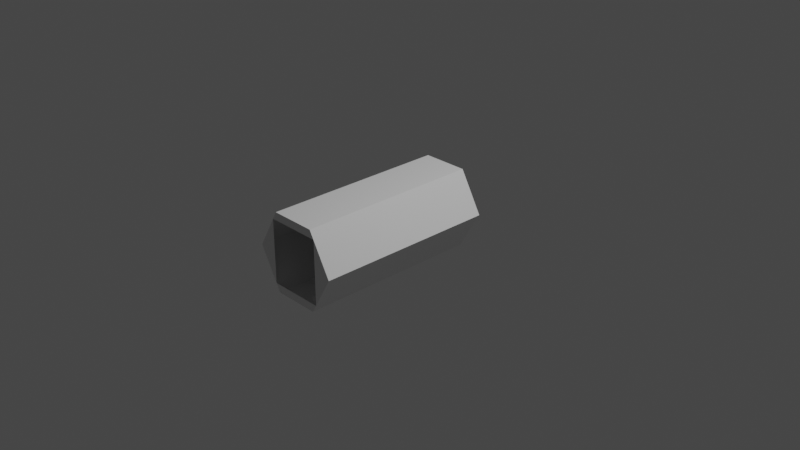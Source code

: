 # Source: KD-ST2002-IVA.blend  (saved by Blender 3.1.7; exported with 4.5.12 LTS)
import bpy
from mathutils import Matrix  # noqa: F401  (used for matrix-valued properties, if any)

bpy.ops.wm.read_factory_settings(use_empty=True)
scene = bpy.context.scene
scene.name = 'Scene'

# ---- collections
col_collection = bpy.data.collections.new('Collection'); scene.collection.children.link(col_collection)

# ---- world
world_world = bpy.data.worlds.new('World'); scene.world = world_world
world_world.use_nodes = True; world_world.node_tree.nodes.clear()
_N = world_world.node_tree.nodes; _L = world_world.node_tree.links
n0 = _N.new('ShaderNodeOutputWorld'); n0.name = 'World Output'; n0.location = (300, 300)
n1 = _N.new('ShaderNodeBackground'); n1.name = 'Background'; n1.location = (10, 300)
n1.inputs[0].default_value = (0.05088, 0.05088, 0.05088, 1.0)
_L.new(n1.outputs[0], n0.inputs[0])
n0.is_active_output = True
world_world.color = (0.05088, 0.05088, 0.05088)
world_world.use_sun_shadow = False
world_world.sun_shadow_jitter_overblur = 0.0

# ---- cameras
cam_camera = bpy.data.cameras.new('Camera')
cam_camera.clip_end = 100.0
cam_camera.ortho_scale = 7.314

# ---- lights
light_light = bpy.data.lights.new('Light', 'POINT')
light_light.transmission_factor = 0.0
light_light.energy = 1000.0
light_light.shadow_soft_size = 0.1
light_light.shadow_maximum_resolution = 0.006
light_light.use_absolute_resolution = True

# ---- meshes
me_shellcollider_collider = bpy.data.meshes.new('shellCollider.collider')
me_shellcollider_collider.from_pydata([(0.25, 0.433, 1.35), (-0.25, 0.433, 1.35), (-0.25, 0.433, -0.65), (0.25, 0.433, -0.65), (-0.3, 0.3464, 1.35), (-0.5, 1.142e-07, 1.35), (-0.5, -2.015e-08, -0.65), (-0.3, 0.3464, -0.65), (-0.25, -0.433, -0.65), (-0.3, -0.3464, -0.65), (-0.3, -0.3464, 1.35), (-0.25, -0.433, 1.35), (0.25, -0.433, 1.35), (0.25, -0.433, -0.65), (0.3, -0.3464, 1.35), (0.5, 1.142e-07, 1.35), (0.5, -1.02e-06, -0.65), (0.3, -0.3464, -0.65), (0.3, 0.3464, -0.65), (0.3, 0.3464, 1.35)], [], [(0, 1, 2), (0, 2, 3), (2, 1, 7), (5, 6, 4), (1, 4, 7), (6, 7, 4), (8, 9, 11), (6, 5, 9), (11, 9, 10), (5, 10, 9), (13, 8, 12), (8, 11, 12), (13, 12, 17), (15, 16, 14), (12, 14, 17), (16, 17, 14), (0, 3, 18), (16, 15, 18), (0, 18, 19), (15, 19, 18), (4, 1, 19), (1, 0, 19), (18, 3, 7), (3, 2, 7), (5, 4, 10), (10, 14, 11), (14, 12, 11), (16, 18, 17), (13, 17, 8), (17, 9, 8), (14, 19, 15), (9, 7, 6)])
me_shellcollider_collider.use_remesh_fix_poles = True
me_shellcollider_collider.use_remesh_preserve_attributes = False
me_shellcollider_collider.update()

# ---- objects
ob_light = bpy.data.objects.new('Light', light_light)
ob_camera = bpy.data.objects.new('Camera', cam_camera)
ob_freeiva = bpy.data.objects.new('FreeIva', None)
ob_shellcollider = bpy.data.objects.new('shellCollider', me_shellcollider_collider)

# ---- transforms, parenting, visibility, modifiers, constraints
ob_light.location = (4.076, 1.005, 5.904)
ob_light.rotation_euler = (0.6503, 0.05522, 1.866)
ob_light.lock_rotations_4d = False
ob_light.empty_display_type = 'ARROWS'
ob_light.color = (0.0, 0.0, 0.0, 0.0)
ob_light.lineart.crease_threshold = 0.0
ob_camera.location = (7.359, -6.926, 4.958)
ob_camera.rotation_euler = (1.109, 0.0, 0.8149)
ob_camera.lock_rotations_4d = False
ob_camera.empty_display_type = 'ARROWS'
ob_camera.color = (0.0, 0.0, 0.0, 0.0)
ob_camera.display_type = 'WIRE'
ob_camera.lineart.crease_threshold = 0.0
ob_freeiva.location = (0.0, 0.0, 0.0)
ob_freeiva.rotation_mode = 'QUATERNION'
ob_freeiva.rotation_quaternion = (1.0, 0.0, 0.0, 0.0)
ob_shellcollider.parent = ob_freeiva
ob_shellcollider.location = (0.0, 0.0, 0.0)
ob_shellcollider.rotation_mode = 'QUATERNION'
ob_shellcollider.rotation_quaternion = (0.7071, 0.7071, 0.0, 0.0)
ob_shellcollider.scale = (1.0, 1.0, 1.0)

# ---- collection membership
col_collection.objects.link(ob_light)
col_collection.objects.link(ob_camera)
col_collection.objects.link(ob_freeiva)
col_collection.objects.link(ob_shellcollider)

# ---- scene / render settings (as saved in the file)
scene.camera = ob_camera
scene.frame_start = 1; scene.frame_end = 250; scene.frame_set(1)
scene.render.engine = 'BLENDER_EEVEE_NEXT'
scene.cycles.sampling_pattern = 'TABULATED_SOBOL'
scene.cycles.use_light_tree = False
scene.view_settings.view_transform = 'Filmic'
bpy.context.view_layer.update()
